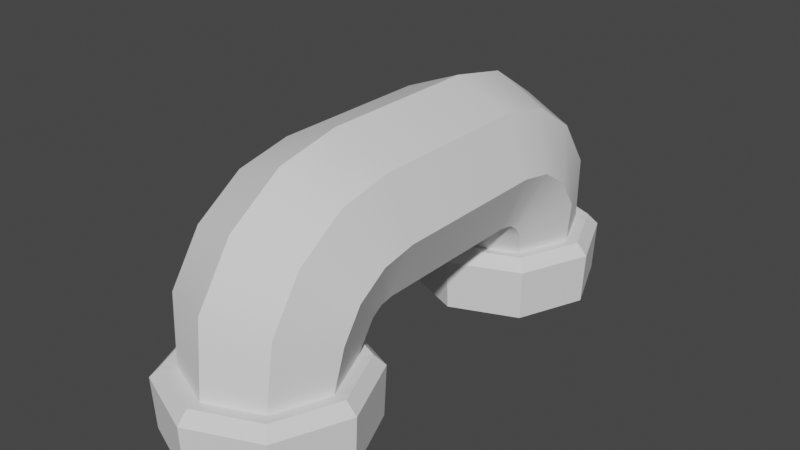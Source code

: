 # Source: Pipe0.blend  (saved by Blender 2.80.74; exported with 4.5.12 LTS)
import bpy
from mathutils import Matrix  # noqa: F401  (used for matrix-valued properties, if any)

bpy.ops.wm.read_factory_settings(use_empty=True)
scene = bpy.context.scene
scene.name = 'Scene'

# ---- collections
col_collection = bpy.data.collections.new('Collection'); scene.collection.children.link(col_collection)

# ---- node groups
ng_auto_smooth = bpy.data.node_groups.new('Auto Smooth', 'GeometryNodeTree')
_s = ng_auto_smooth.interface.new_socket(name='Geometry', in_out='OUTPUT', socket_type='NodeSocketGeometry')
_s = ng_auto_smooth.interface.new_socket(name='Geometry', in_out='INPUT', socket_type='NodeSocketGeometry')
_s = ng_auto_smooth.interface.new_socket(name='Angle', in_out='INPUT', socket_type='NodeSocketFloat')
_s.subtype = 'ANGLE'
_s.min_value = 0.0
_s.max_value = 3.142
ng_auto_smooth.is_modifier = True
_N = ng_auto_smooth.nodes; _L = ng_auto_smooth.links
n0 = _N.new('NodeGroupOutput'); n0.name = 'Group Output'; n0.location = (480, -100)
n1 = _N.new('NodeGroupInput'); n1.name = 'Group Input'; n1.location = (-420, -300)
n2 = _N.new('NodeGroupInput'); n2.name = 'Group Input.001'; n2.location = (-60, -100)
n3 = _N.new('GeometryNodeSetShadeSmooth'); n3.name = 'Set Shade Smooth'; n3.location = (120, -100)
n3.domain = 'EDGE'
n4 = _N.new('GeometryNodeSetShadeSmooth'); n4.name = 'Set Shade Smooth.001'; n4.location = (300, -100)
n5 = _N.new('GeometryNodeInputMeshEdgeAngle'); n5.name = 'Edge Angle'; n5.location = (-420, -220)
n6 = _N.new('GeometryNodeInputEdgeSmooth'); n6.name = 'Is Edge Smooth'; n6.location = (-60, -160)
n7 = _N.new('GeometryNodeInputShadeSmooth'); n7.name = 'Is Face Smooth'; n7.location = (-240, -340)
n8 = _N.new('FunctionNodeBooleanMath'); n8.name = 'Boolean Math'; n8.location = (-60, -220)
n9 = _N.new('FunctionNodeCompare'); n9.name = 'Compare'; n9.location = (-240, -180)
n9.operation = 'LESS_EQUAL'
_L.new(n5.outputs[0], n9.inputs[0])
_L.new(n4.outputs[0], n0.inputs[0])
_L.new(n1.outputs[1], n9.inputs[1])
_L.new(n9.outputs[0], n8.inputs[0])
_L.new(n7.outputs[0], n8.inputs[1])
_L.new(n2.outputs[0], n3.inputs[0])
_L.new(n6.outputs[0], n3.inputs[1])
_L.new(n3.outputs[0], n4.inputs[0])
_L.new(n8.outputs[0], n3.inputs[2])
n0.is_active_output = True

# ---- world
world_world = bpy.data.worlds.new('World'); scene.world = world_world
world_world.use_nodes = True; world_world.node_tree.nodes.clear()
_N = world_world.node_tree.nodes; _L = world_world.node_tree.links
n0 = _N.new('ShaderNodeOutputWorld'); n0.name = 'World Output'; n0.location = (300, 300)
n1 = _N.new('ShaderNodeBackground'); n1.name = 'Background'; n1.location = (10, 300)
n1.inputs[0].default_value = (0.05088, 0.05088, 0.05088, 1.0)
_L.new(n1.outputs[0], n0.inputs[0])
n0.is_active_output = True
world_world.color = (0.05088, 0.05088, 0.05088)
world_world.use_sun_shadow = False
world_world.sun_shadow_jitter_overblur = 0.0

# ---- meshes
me_circle = bpy.data.meshes.new('Circle')
me_circle.from_pydata([(0.0, -0.8919, -0.1202), (-0.8118, -1.228, -0.1202), (-1.148, -2.04, -0.1202), (-0.8118, -2.852, -0.1202), (9.655e-08, -3.188, -0.1202), (0.8118, -2.852, -0.1202), (1.148, -2.04, -0.1202), (0.8118, -1.228, -0.1202), (-4.656e-09, -1.149, 0.6161), (-0.6301, -1.41, 0.6161), (-0.8911, -2.04, 0.6161), (-0.6301, -2.67, 0.6161), (7.415e-08, -2.931, 0.6161), (0.6301, -2.67, 0.6161), (0.8911, -2.04, 0.6161), (0.6301, -1.41, 0.6161), (-1.212e-08, -1.063, 0.7761), (-0.6895, -1.33, 0.8865), (-0.9682, -1.966, 1.15), (-0.6804, -2.595, 1.41), (7.904e-08, -2.853, 1.517), (0.6804, -2.595, 1.41), (0.9682, -1.966, 1.15), (0.6895, -1.33, 0.8865), (-8.321e-09, -1.04, 0.8115), (-0.6895, -1.244, 1.016), (-0.9682, -1.731, 1.503), (-0.6804, -2.212, 1.984), (7.068e-08, -2.409, 2.181), (0.6804, -2.212, 1.984), (0.9682, -1.731, 1.503), (0.6895, -1.244, 1.016), (-4.52e-09, -1.004, 0.8352), (-0.6895, -1.115, 1.102), (-0.9682, -1.378, 1.738), (-0.6804, -1.638, 2.367), (7.068e-08, -1.745, 2.625), (0.6804, -1.638, 2.367), (0.9682, -1.378, 1.738), (0.6895, -1.115, 1.102), (-4.576e-09, -0.9431, 0.8445), (-0.6869, -0.9492, 1.13), (-0.9684, -0.9632, 1.817), (-0.6823, -0.9758, 2.499), (6.464e-08, -0.9806, 2.78), (0.6823, -0.9758, 2.499), (0.9684, -0.9632, 1.817), (0.6869, -0.9492, 1.13), (1.397e-07, 0.8919, -0.1202), (0.8118, 1.228, -0.1202), (1.148, 2.04, -0.1202), (0.8118, 2.852, -0.1202), (-1.408e-07, 3.188, -0.1202), (-0.8118, 2.852, -0.1202), (-1.148, 2.04, -0.1202), (-0.8118, 1.228, -0.1202), (1.196e-07, 1.149, 0.6161), (0.6301, 1.41, 0.6161), (0.8911, 2.04, 0.6161), (0.6301, 2.67, 0.6161), (-8.824e-08, 2.931, 0.6161), (-0.6301, 2.67, 0.6161), (-0.8911, 2.04, 0.6161), (-0.6301, 1.41, 0.6161), (1.257e-07, 1.063, 0.7761), (0.6895, 1.33, 0.8865), (0.9682, 1.966, 1.15), (0.6804, 2.595, 1.41), (-1.001e-07, 2.853, 1.517), (-0.6804, 2.595, 1.41), (-0.9682, 1.966, 1.15), (-0.6895, 1.33, 0.8865), (1.18e-07, 1.04, 0.8115), (0.6895, 1.244, 1.016), (0.9682, 1.731, 1.503), (0.6804, 2.212, 1.984), (-7.745e-08, 2.409, 2.181), (-0.6804, 2.212, 1.984), (-0.9682, 1.731, 1.503), (-0.6895, 1.244, 1.016), (1.284e-07, 1.004, 0.8352), (0.6895, 1.115, 1.102), (0.9682, 1.378, 1.738), (0.6804, 1.638, 2.367), (-1.019e-08, 1.745, 2.625), (-0.6804, 1.638, 2.367), (-0.9682, 1.378, 1.738), (-0.6895, 1.115, 1.102), (1.423e-07, 0.9431, 0.8445), (0.6869, 0.9492, 1.13), (0.9684, 0.9632, 1.817), (0.6823, 0.9758, 2.499), (6.473e-08, 0.9806, 2.78), (-0.6823, 0.9758, 2.499), (-0.9684, 0.9632, 1.817), (-0.6869, 0.9492, 1.13), (-0.8325, -1.208, 0.4976), (-0.739, -1.301, 0.6342), (2.052e-09, -0.9949, 0.6342), (0.0, -0.8627, 0.4976), (-1.177, -2.04, 0.4976), (-1.045, -2.04, 0.6342), (-0.8325, -2.872, 0.4976), (-0.739, -2.779, 0.6342), (1.013e-07, -3.217, 0.4976), (9.254e-08, -3.085, 0.6342), (0.8325, -2.872, 0.4976), (0.739, -2.779, 0.6342), (1.177, -2.04, 0.4976), (1.045, -2.04, 0.6342), (0.8325, -1.208, 0.4976), (0.739, -1.301, 0.6342), (0.8325, 1.208, 0.4976), (0.739, 1.301, 0.6342), (1.374e-07, 0.9949, 0.6342), (1.436e-07, 0.8627, 0.4976), (1.177, 2.04, 0.4976), (1.045, 2.04, 0.6342), (0.8325, 2.872, 0.4976), (0.739, 2.779, 0.6342), (-1.44e-07, 3.217, 0.4976), (-1.232e-07, 3.085, 0.6342), (-0.8325, 2.872, 0.4976), (-0.739, 2.779, 0.6342), (-1.177, 2.04, 0.4976), (-1.045, 2.04, 0.6342), (-0.8325, 1.208, 0.4976), (-0.739, 1.301, 0.6342)], [], [(1, 0, 7, 6, 5, 4, 3, 2), (11, 10, 101, 103), (15, 14, 109, 111), (13, 12, 105, 107), (8, 15, 111, 98), (57, 56, 114, 113), (14, 13, 107, 109), (12, 11, 103, 105), (10, 9, 97, 101), (0, 1, 96, 99), (1, 2, 100, 96), (2, 3, 102, 100), (3, 4, 104, 102), (4, 5, 106, 104), (5, 6, 108, 106), (6, 7, 110, 108), (7, 0, 99, 110), (22, 23, 31, 30), (25, 26, 34, 33), (20, 21, 29, 28), (18, 19, 27, 26), (16, 17, 25, 24), (23, 16, 24, 31), (21, 22, 30, 29), (19, 20, 28, 27), (17, 18, 26, 25), (39, 32, 40, 47), (30, 31, 39, 38), (28, 29, 37, 36), (26, 27, 35, 34), (24, 25, 33, 32), (31, 24, 32, 39), (29, 30, 38, 37), (27, 28, 36, 35), (47, 89, 90, 46), (37, 38, 46, 45), (35, 36, 44, 43), (33, 34, 42, 41), (38, 39, 47, 46), (36, 37, 45, 44), (34, 35, 43, 42), (32, 33, 41, 40), (49, 48, 55, 54, 53, 52, 51, 50), (14, 22, 21, 13), (59, 58, 117, 119), (63, 62, 125, 127), (61, 60, 121, 123), (56, 63, 127, 114), (62, 61, 123, 125), (60, 59, 119, 121), (58, 57, 113, 117), (48, 49, 112, 115), (49, 50, 116, 112), (50, 51, 118, 116), (51, 52, 120, 118), (52, 53, 122, 120), (53, 54, 124, 122), (54, 55, 126, 124), (55, 48, 115, 126), (58, 66, 65, 57), (10, 18, 17, 9), (62, 70, 69, 61), (8, 16, 23, 15), (12, 20, 19, 11), (56, 64, 71, 63), (57, 65, 64, 56), (60, 68, 67, 59), (70, 71, 79, 78), (59, 67, 66, 58), (13, 21, 20, 12), (9, 17, 16, 8), (61, 69, 68, 60), (15, 23, 22, 14), (11, 19, 18, 10), (63, 71, 70, 62), (73, 74, 82, 81), (68, 69, 77, 76), (66, 67, 75, 74), (64, 65, 73, 72), (71, 64, 72, 79), (69, 70, 78, 77), (67, 68, 76, 75), (65, 66, 74, 73), (87, 80, 88, 95), (78, 79, 87, 86), (76, 77, 85, 84), (74, 75, 83, 82), (72, 73, 81, 80), (79, 72, 80, 87), (77, 78, 86, 85), (75, 76, 84, 83), (40, 88, 89, 47), (85, 86, 94, 93), (83, 84, 92, 91), (81, 82, 90, 89), (86, 87, 95, 94), (84, 85, 93, 92), (82, 83, 91, 90), (80, 81, 89, 88), (46, 90, 91, 45), (45, 91, 92, 44), (44, 92, 93, 43), (43, 93, 94, 42), (42, 94, 95, 41), (41, 95, 88, 40), (97, 98, 99, 96), (101, 97, 96, 100), (103, 101, 100, 102), (105, 103, 102, 104), (107, 105, 104, 106), (109, 107, 106, 108), (111, 109, 108, 110), (98, 111, 110, 99), (113, 114, 115, 112), (117, 113, 112, 116), (119, 117, 116, 118), (121, 119, 118, 120), (123, 121, 120, 122), (125, 123, 122, 124), (127, 125, 124, 126), (114, 127, 126, 115), (9, 8, 98, 97)])
me_circle.polygons.foreach_set('use_smooth', [True] * 122)
_k = set([(0, 1), (0, 7), (0, 99), (1, 2), (1, 96), (2, 3), (2, 100), (3, 4), (3, 102), (4, 5), (4, 104), (5, 6), (5, 106), (6, 7), (6, 108), (7, 110), (8, 9), (8, 15), (8, 16), (8, 98), (9, 10), (9, 17), (9, 97), (10, 11), (10, 18), (10, 101), (11, 12), (11, 19), (11, 103), (12, 13), (12, 20), (12, 105), (13, 14), (13, 21), (13, 107), (14, 15), (14, 22), (14, 109), (15, 23), (15, 111), (16, 24), (17, 25), (18, 26), (19, 27), (20, 28), (21, 29), (22, 30), (23, 31), (24, 32), (25, 33), (26, 34), (27, 35), (28, 36), (29, 37), (30, 38), (31, 39), (32, 40), (33, 41), (34, 42), (35, 43), (36, 44), (37, 45), (38, 46), (39, 47), (40, 88), (41, 95), (42, 94), (43, 93), (44, 92), (45, 91), (46, 90), (47, 89), (48, 49), (48, 55), (48, 115), (49, 50), (49, 112), (50, 51), (50, 116), (51, 52), (51, 118), (52, 53), (52, 120), (53, 54), (53, 122), (54, 55), (54, 124), (55, 126), (56, 57), (56, 63), (56, 64), (56, 114), (57, 58), (57, 65), (57, 113), (58, 59), (58, 66), (58, 117), (59, 60), (59, 67), (59, 119), (60, 61), (60, 68), (60, 121), (61, 62), (61, 69), (61, 123), (62, 63), (62, 70), (62, 125), (63, 71), (63, 127), (64, 72), (65, 73), (66, 74), (67, 75), (68, 76), (69, 77), (70, 78), (71, 79), (72, 80), (73, 81), (74, 82), (75, 83), (76, 84), (77, 85), (78, 86), (79, 87), (80, 88), (81, 89), (82, 90), (83, 91), (84, 92), (85, 93), (86, 94), (87, 95), (96, 97), (96, 99), (96, 100), (97, 98), (97, 101), (98, 99), (98, 111), (99, 110), (100, 101), (100, 102), (101, 103), (102, 103), (102, 104), (103, 105), (104, 105), (104, 106), (105, 107), (106, 107), (106, 108), (107, 109), (108, 109), (108, 110), (109, 111), (110, 111), (112, 113), (112, 115), (112, 116), (113, 114), (113, 117), (114, 115), (114, 127), (115, 126), (116, 117), (116, 118), (117, 119), (118, 119), (118, 120), (119, 121), (120, 121), (120, 122), (121, 123), (122, 123), (122, 124), (123, 125), (124, 125), (124, 126), (125, 127), (126, 127)])
me_circle.attributes.new('sharp_edge', 'BOOLEAN', 'EDGE').data.foreach_set('value', [ (min(e.vertices), max(e.vertices)) in _k for e in me_circle.edges])
_uv = me_circle.uv_layers.new(name='UVMap')
_uv.uv.foreach_set('vector', [0.2821, 0.8402, 0.2821, 0.8402, 0.2821, 0.8402, 0.2821, 0.8402, 0.2821, 0.8402, 0.2821, 0.8402, 0.2821, 0.8402, 0.2821, 0.8402, 0.2821, 0.8402, 0.2821, 0.8402, 0.2821, 0.8402, 0.2821, 0.8402, 0.2821, 0.8402, 0.2821, 0.8402, 0.2821, 0.8402, 0.2821, 0.8402, 0.2821, 0.8402, 0.2821, 0.8402, 0.2821, 0.8402, 0.2821, 0.8402, 0.2821, 0.8402, 0.2821, 0.8402, 0.2821, 0.8402, 0.2821, 0.8402, 0.2821, 0.8402, 0.2821, 0.8402, 0.2821, 0.8402, 0.2821, 0.8402, 0.2821, 0.8402, 0.2821, 0.8402, 0.2821, 0.8402, 0.2821, 0.8402, 0.2821, 0.8402, 0.2821, 0.8402, 0.2821, 0.8402, 0.2821, 0.8402, 0.2821, 0.8402, 0.2821, 0.8402, 0.2821, 0.8402, 0.2821, 0.8402, 0.2821, 0.8402, 0.2821, 0.8402, 0.2821, 0.8402, 0.2821, 0.8402, 0.2821, 0.8402, 0.2821, 0.8402, 0.2821, 0.8402, 0.2821, 0.8402, 0.2821, 0.8402, 0.2821, 0.8402, 0.2821, 0.8402, 0.2821, 0.8402, 0.2821, 0.8402, 0.2821, 0.8402, 0.2821, 0.8402, 0.2821, 0.8402, 0.2821, 0.8402, 0.2821, 0.8402, 0.2821, 0.8402, 0.2821, 0.8402, 0.2821, 0.8402, 0.2821, 0.8402, 0.2821, 0.8402, 0.2821, 0.8402, 0.2821, 0.8402, 0.2821, 0.8402, 0.2821, 0.8402, 0.2821, 0.8402, 0.2821, 0.8402, 0.2821, 0.8402, 0.2821, 0.8402, 0.2821, 0.8402, 0.2821, 0.8402, 0.2821, 0.8402, 0.2821, 0.8402, 0.2821, 0.8402, 0.2821, 0.8402, 0.2821, 0.8402, 0.2821, 0.8402, 0.2821, 0.8402, 0.2821, 0.8402, 0.2821, 0.8402, 0.2821, 0.8402, 0.2821, 0.8402, 0.2821, 0.8402, 0.2821, 0.8402, 0.2821, 0.8402, 0.2821, 0.8402, 0.2821, 0.8402, 0.2821, 0.8402, 0.2821, 0.8402, 0.2821, 0.8402, 0.2821, 0.8402, 0.2821, 0.8402, 0.2821, 0.8402, 0.2821, 0.8402, 0.2821, 0.8402, 0.2821, 0.8402, 0.2821, 0.8402, 0.2821, 0.8402, 0.2821, 0.8402, 0.2821, 0.8402, 0.2821, 0.8402, 0.2821, 0.8402, 0.2821, 0.8402, 0.2821, 0.8402, 0.2821, 0.8402, 0.2821, 0.8402, 0.2821, 0.8402, 0.2821, 0.8402, 0.2821, 0.8402, 0.2821, 0.8402, 0.2821, 0.8402, 0.2821, 0.8402, 0.2821, 0.8402, 0.2821, 0.8402, 0.2821, 0.8402, 0.2821, 0.8402, 0.2821, 0.8402, 0.2821, 0.8402, 0.2821, 0.8402, 0.2821, 0.8402, 0.2821, 0.8402, 0.2821, 0.8402, 0.2821, 0.8402, 0.2821, 0.8402, 0.2821, 0.8402, 0.2821, 0.8402, 0.2821, 0.8402, 0.2821, 0.8402, 0.2821, 0.8402, 0.2821, 0.8402, 0.2821, 0.8402, 0.2821, 0.8402, 0.2821, 0.8402, 0.2821, 0.8402, 0.2821, 0.8402, 0.2821, 0.8402, 0.2821, 0.8402, 0.2821, 0.8402, 0.2821, 0.8402, 0.2821, 0.8402, 0.2821, 0.8402, 0.2821, 0.8402, 0.2821, 0.8402, 0.2821, 0.8402, 0.2821, 0.8402, 0.2821, 0.8402, 0.2821, 0.8402, 0.2821, 0.8402, 0.2821, 0.8402, 0.2821, 0.8402, 0.2821, 0.8402, 0.2821, 0.8402, 0.2821, 0.8402, 0.2821, 0.8402, 0.2821, 0.8402, 0.2821, 0.8402, 0.2821, 0.8402, 0.2821, 0.8402, 0.2821, 0.8402, 0.2821, 0.8402, 0.2821, 0.8402, 0.2821, 0.8402, 0.2821, 0.8402, 0.2821, 0.8402, 0.2821, 0.8402, 0.2821, 0.8402, 0.2821, 0.8402, 0.2821, 0.8402, 0.2821, 0.8402, 0.2821, 0.8402, 0.2821, 0.8402, 0.2821, 0.8402, 0.2821, 0.8402, 0.2821, 0.8402, 0.2821, 0.8402, 0.2821, 0.8402, 0.2821, 0.8402, 0.2821, 0.8402, 0.2821, 0.8402, 0.2821, 0.8402, 0.2821, 0.8402, 0.2821, 0.8402, 0.2821, 0.8402, 0.2821, 0.8402, 0.2821, 0.8402, 0.2821, 0.8402, 0.2821, 0.8402, 0.2821, 0.8402, 0.2821, 0.8402, 0.2821, 0.8402, 0.2821, 0.8402, 0.2821, 0.8402, 0.2821, 0.8402, 0.2821, 0.8402, 0.2821, 0.8402, 0.2821, 0.8402, 0.2821, 0.8402, 0.2821, 0.8402, 0.2821, 0.8402, 0.2821, 0.8402, 0.2821, 0.8402, 0.2821, 0.8402, 0.2821, 0.8402, 0.2821, 0.8402, 0.2821, 0.8402, 0.2821, 0.8402, 0.2821, 0.8402, 0.2821, 0.8402, 0.2821, 0.8402, 0.2821, 0.8402, 0.2821, 0.8402, 0.2821, 0.8402, 0.2821, 0.8402, 0.2821, 0.8402, 0.2821, 0.8402, 0.2821, 0.8402, 0.2821, 0.8402, 0.2821, 0.8402, 0.2821, 0.8402, 0.2821, 0.8402, 0.2821, 0.8402, 0.2821, 0.8402, 0.2821, 0.8402, 0.2821, 0.8402, 0.2821, 0.8402, 0.2821, 0.8402, 0.2821, 0.8402, 0.2821, 0.8402, 0.2821, 0.8402, 0.2821, 0.8402, 0.2821, 0.8402, 0.2821, 0.8402, 0.2821, 0.8402, 0.2821, 0.8402, 0.2821, 0.8402, 0.2821, 0.8402, 0.2821, 0.8402, 0.2821, 0.8402, 0.2821, 0.8402, 0.2821, 0.8402, 0.2821, 0.8402, 0.2821, 0.8402, 0.2821, 0.8402, 0.2821, 0.8402, 0.2821, 0.8402, 0.2821, 0.8402, 0.2821, 0.8402, 0.2821, 0.8402, 0.2821, 0.8402, 0.2821, 0.8402, 0.2821, 0.8402, 0.2821, 0.8402, 0.2821, 0.8402, 0.2821, 0.8402, 0.2821, 0.8402, 0.2821, 0.8402, 0.2821, 0.8402, 0.2821, 0.8402, 0.2821, 0.8402, 0.2821, 0.8402, 0.2821, 0.8402, 0.2821, 0.8402, 0.2821, 0.8402, 0.2821, 0.8402, 0.2821, 0.8402, 0.2821, 0.8402, 0.2821, 0.8402, 0.2821, 0.8402, 0.2821, 0.8402, 0.2821, 0.8402, 0.2821, 0.8402, 0.2821, 0.8402, 0.2821, 0.8402, 0.2821, 0.8402, 0.2821, 0.8402, 0.2821, 0.8402, 0.2821, 0.8402, 0.2821, 0.8402, 0.2821, 0.8402, 0.2821, 0.8402, 0.2821, 0.8402, 0.2821, 0.8402, 0.2821, 0.8402, 0.2821, 0.8402, 0.2821, 0.8402, 0.2821, 0.8402, 0.2821, 0.8402, 0.2821, 0.8402, 0.2821, 0.8402, 0.2821, 0.8402, 0.2821, 0.8402, 0.2821, 0.8402, 0.2821, 0.8402, 0.2821, 0.8402, 0.2821, 0.8402, 0.2821, 0.8402, 0.2821, 0.8402, 0.2821, 0.8402, 0.2821, 0.8402, 0.2821, 0.8402, 0.2821, 0.8402, 0.2821, 0.8402, 0.2821, 0.8402, 0.2821, 0.8402, 0.2821, 0.8402, 0.2821, 0.8402, 0.2821, 0.8402, 0.2821, 0.8402, 0.2821, 0.8402, 0.2821, 0.8402, 0.2821, 0.8402, 0.2821, 0.8402, 0.2821, 0.8402, 0.2821, 0.8402, 0.2821, 0.8402, 0.2821, 0.8402, 0.2821, 0.8402, 0.2821, 0.8402, 0.2821, 0.8402, 0.2821, 0.8402, 0.2821, 0.8402, 0.2821, 0.8402, 0.2821, 0.8402, 0.2821, 0.8402, 0.2821, 0.8402, 0.2821, 0.8402, 0.2821, 0.8402, 0.2821, 0.8402, 0.2821, 0.8402, 0.2821, 0.8402, 0.2821, 0.8402, 0.2821, 0.8402, 0.2821, 0.8402, 0.2821, 0.8402, 0.2821, 0.8402, 0.2821, 0.8402, 0.2821, 0.8402, 0.2821, 0.8402, 0.2821, 0.8402, 0.2821, 0.8402, 0.2821, 0.8402, 0.2821, 0.8402, 0.2821, 0.8402, 0.2821, 0.8402, 0.2821, 0.8402, 0.2821, 0.8402, 0.2821, 0.8402, 0.2821, 0.8402, 0.2821, 0.8402, 0.2821, 0.8402, 0.2821, 0.8402, 0.2821, 0.8402, 0.2821, 0.8402, 0.2821, 0.8402, 0.2821, 0.8402, 0.2821, 0.8402, 0.2821, 0.8402, 0.2821, 0.8402, 0.2821, 0.8402, 0.2821, 0.8402, 0.2821, 0.8402, 0.2821, 0.8402, 0.2821, 0.8402, 0.2821, 0.8402, 0.2821, 0.8402, 0.2821, 0.8402, 0.2821, 0.8402, 0.2821, 0.8402, 0.2821, 0.8402, 0.2821, 0.8402, 0.2821, 0.8402, 0.2821, 0.8402, 0.2821, 0.8402, 0.2821, 0.8402, 0.2821, 0.8402, 0.2821, 0.8402, 0.2821, 0.8402, 0.2821, 0.8402, 0.2821, 0.8402, 0.2821, 0.8402, 0.2821, 0.8402, 0.2821, 0.8402, 0.2821, 0.8402, 0.2821, 0.8402, 0.2821, 0.8402, 0.2821, 0.8402, 0.2821, 0.8402, 0.2821, 0.8402, 0.2821, 0.8402, 0.2821, 0.8402, 0.2821, 0.8402, 0.2821, 0.8402, 0.2821, 0.8402, 0.2821, 0.8402, 0.2821, 0.8402, 0.2821, 0.8402, 0.2821, 0.8402, 0.2821, 0.8402, 0.2821, 0.8402, 0.2821, 0.8402, 0.2821, 0.8402, 0.2821, 0.8402, 0.2821, 0.8402, 0.2821, 0.8402, 0.2821, 0.8402, 0.2821, 0.8402, 0.2821, 0.8402, 0.2821, 0.8402, 0.2821, 0.8402, 0.2821, 0.8402, 0.2821, 0.8402, 0.2821, 0.8402, 0.2821, 0.8402, 0.2821, 0.8402, 0.2821, 0.8402, 0.2821, 0.8402, 0.2821, 0.8402, 0.2821, 0.8402, 0.2821, 0.8402, 0.2821, 0.8402, 0.2821, 0.8402, 0.2821, 0.8402, 0.2821, 0.8402, 0.2821, 0.8402, 0.2821, 0.8402, 0.2821, 0.8402, 0.2821, 0.8402, 0.2821, 0.8402, 0.2821, 0.8402, 0.2821, 0.8402, 0.2821, 0.8402, 0.2821, 0.8402, 0.2821, 0.8402, 0.2821, 0.8402, 0.2821, 0.8402, 0.2821, 0.8402, 0.2821, 0.8402, 0.2821, 0.8402, 0.2821, 0.8402, 0.2821, 0.8402, 0.2821, 0.8402, 0.2821, 0.8402, 0.2821, 0.8402, 0.2821, 0.8402, 0.2821, 0.8402, 0.2821, 0.8402, 0.2821, 0.8402, 0.2821, 0.8402, 0.2821, 0.8402, 0.2821, 0.8402, 0.2821, 0.8402, 0.2821, 0.8402, 0.2821, 0.8402, 0.2821, 0.8402, 0.2821, 0.8402, 0.2821, 0.8402, 0.2821, 0.8402, 0.2821, 0.8402, 0.2821, 0.8402, 0.2821, 0.8402, 0.2821, 0.8402, 0.2821, 0.8402, 0.2821, 0.8402, 0.2821, 0.8402, 0.2821, 0.8402, 0.2821, 0.8402, 0.2821, 0.8402, 0.2821, 0.8402, 0.2821, 0.8402, 0.2821, 0.8402, 0.2821, 0.8402, 0.2821, 0.8402, 0.2821, 0.8402, 0.2821, 0.8402, 0.2821, 0.8402, 0.2821, 0.8402, 0.2821, 0.8402, 0.2821, 0.8402, 0.2821, 0.8402, 0.2821, 0.8402, 0.2821, 0.8402, 0.2821, 0.8402, 0.2821, 0.8402, 0.2821, 0.8402, 0.2821, 0.8402, 0.2821, 0.8402, 0.2821, 0.8402, 0.2821, 0.8402, 0.2821, 0.8402, 0.2821, 0.8402, 0.2821, 0.8402, 0.2821, 0.8402, 0.2821, 0.8402, 0.2821, 0.8402])
me_circle.use_remesh_preserve_volume = False
me_circle.use_remesh_preserve_attributes = False
me_circle.use_mirror_vertex_groups = False
me_circle.update()

# ---- objects
ob_circle = bpy.data.objects.new('Circle', me_circle)

# ---- transforms, parenting, visibility, modifiers, constraints
ob_circle.location = (0.0, 0.0, 0.0)
ob_circle.lineart.crease_threshold = 0.0
_m = ob_circle.modifiers.new('Auto Smooth', 'NODES')
_m.node_group = ng_auto_smooth
_gi = [s.identifier for s in ng_auto_smooth.interface.items_tree if s.item_type == 'SOCKET' and s.in_out == 'INPUT']
_m[_gi[1]] = 3.142  # Angle

# ---- collection membership
col_collection.objects.link(ob_circle)

# ---- scene / render settings (as saved in the file)
scene.frame_start = 1; scene.frame_end = 250; scene.frame_set(1)
scene.render.engine = 'BLENDER_EEVEE_NEXT'
scene.cycles.use_denoising = False
scene.cycles.samples = 128
scene.cycles.sampling_pattern = 'TABULATED_SOBOL'
scene.cycles.use_adaptive_sampling = False
scene.cycles.use_light_tree = False
scene.view_settings.view_transform = 'Filmic'
bpy.context.view_layer.update()

# ---- added for rendering (the .blend has no active camera and no usable light): camera, sun
cam_auto = bpy.data.cameras.new('AutoCamera')
cam_auto.lens = 50.0
cam_auto.sensor_width = 36.0
cam_auto.clip_end = 1000.0
ob_auto_camera = bpy.data.objects.new('AutoCamera', cam_auto)
scene.collection.objects.link(ob_auto_camera)
ob_auto_camera.location = (6.88383, -8.2606, 6.83673)
ob_auto_camera.rotation_euler = (1.09748, -7.21219e-08, 0.694738)
scene.camera = ob_auto_camera
light_auto_sun = bpy.data.lights.new('AutoSun', 'SUN')
light_auto_sun.energy = 3.0
light_auto_sun.angle = 0.0523599
ob_auto_sun = bpy.data.objects.new('AutoSun', light_auto_sun)
scene.collection.objects.link(ob_auto_sun)
ob_auto_sun.rotation_euler = (0.872665, 0.174533, 0.523599)
bpy.context.view_layer.update()

